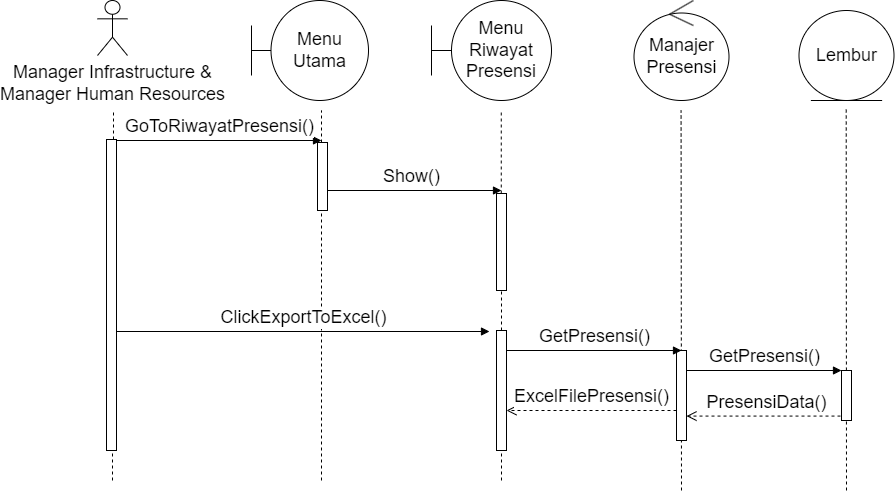

The diagram above was exported from draw.io. Its source (the exported page's mxGraphModel, read from the mxfile embedded in the PNG):
<mxGraphModel dx="1221" dy="759" grid="1" gridSize="10" guides="1" tooltips="1" connect="1" arrows="1" fold="1" page="1" pageScale="1" pageWidth="850" pageHeight="1100" math="0" shadow="0">
  <root>
    <mxCell id="0" />
    <mxCell id="1" parent="0" />
    <mxCell id="yrkoGPqek1J716Wl2nS3-1" value="&lt;div style=&quot;font-size: 18px;&quot;&gt;Manager Infrastructure &amp;amp;&lt;/div&gt;&lt;div style=&quot;font-size: 18px;&quot;&gt;Manager Human Resources&lt;/div&gt;" style="shape=umlActor;verticalLabelPosition=bottom;verticalAlign=top;html=1;fontSize=18;" parent="1" vertex="1">
      <mxGeometry x="176" y="270" width="30" height="55" as="geometry" />
    </mxCell>
    <mxCell id="yrkoGPqek1J716Wl2nS3-3" value="Menu&lt;div&gt;Utama&lt;/div&gt;" style="shape=umlBoundary;whiteSpace=wrap;html=1;fontSize=18;" parent="1" vertex="1">
      <mxGeometry x="330" y="270" width="117" height="100" as="geometry" />
    </mxCell>
    <mxCell id="yrkoGPqek1J716Wl2nS3-13" value="Menu&lt;div style=&quot;font-size: 18px;&quot;&gt;Riwayat&lt;/div&gt;&lt;div style=&quot;font-size: 18px;&quot;&gt;Presensi&lt;/div&gt;" style="shape=umlBoundary;whiteSpace=wrap;html=1;fontSize=18;" parent="1" vertex="1">
      <mxGeometry x="510" y="270" width="120" height="100" as="geometry" />
    </mxCell>
    <mxCell id="yrkoGPqek1J716Wl2nS3-15" value="" style="endArrow=none;dashed=1;html=1;rounded=0;fontSize=18;" parent="1" source="SX7ozKjXAwD4T_ZVOxpk-9" edge="1">
      <mxGeometry width="50" height="50" relative="1" as="geometry">
        <mxPoint x="192" y="650.9524274553571" as="sourcePoint" />
        <mxPoint x="192" y="380" as="targetPoint" />
      </mxGeometry>
    </mxCell>
    <mxCell id="yrkoGPqek1J716Wl2nS3-16" value="" style="endArrow=none;dashed=1;html=1;rounded=0;fontSize=18;" parent="1" source="yrkoGPqek1J716Wl2nS3-30" edge="1">
      <mxGeometry width="50" height="50" relative="1" as="geometry">
        <mxPoint x="400" y="650.9524274553571" as="sourcePoint" />
        <mxPoint x="400" y="380" as="targetPoint" />
      </mxGeometry>
    </mxCell>
    <mxCell id="yrkoGPqek1J716Wl2nS3-18" value="GoToRiwayatPresensi()" style="html=1;verticalAlign=bottom;endArrow=block;curved=0;rounded=0;fontSize=18;" parent="1" source="SX7ozKjXAwD4T_ZVOxpk-9" edge="1">
      <mxGeometry width="80" relative="1" as="geometry">
        <mxPoint x="220" y="410" as="sourcePoint" />
        <mxPoint x="400" y="410" as="targetPoint" />
      </mxGeometry>
    </mxCell>
    <mxCell id="yrkoGPqek1J716Wl2nS3-21" value="Show()" style="html=1;verticalAlign=bottom;endArrow=block;curved=0;rounded=0;fontSize=18;" parent="1" edge="1">
      <mxGeometry width="80" relative="1" as="geometry">
        <mxPoint x="400" y="460" as="sourcePoint" />
        <mxPoint x="580" y="460" as="targetPoint" />
      </mxGeometry>
    </mxCell>
    <mxCell id="yrkoGPqek1J716Wl2nS3-22" value="" style="endArrow=none;dashed=1;html=1;rounded=0;fontSize=18;" parent="1" source="yrkoGPqek1J716Wl2nS3-33" edge="1">
      <mxGeometry width="50" height="50" relative="1" as="geometry">
        <mxPoint x="579.76" y="650.9524274553571" as="sourcePoint" />
        <mxPoint x="579.76" y="380" as="targetPoint" />
      </mxGeometry>
    </mxCell>
    <mxCell id="yrkoGPqek1J716Wl2nS3-27" value="" style="endArrow=none;dashed=1;html=1;rounded=0;fontSize=18;" parent="1" edge="1">
      <mxGeometry width="50" height="50" relative="1" as="geometry">
        <mxPoint x="760" y="760" as="sourcePoint" />
        <mxPoint x="759.58" y="380" as="targetPoint" />
      </mxGeometry>
    </mxCell>
    <mxCell id="yrkoGPqek1J716Wl2nS3-32" value="" style="endArrow=none;dashed=1;html=1;rounded=0;fontSize=18;" parent="1" target="yrkoGPqek1J716Wl2nS3-30" edge="1">
      <mxGeometry width="50" height="50" relative="1" as="geometry">
        <mxPoint x="400" y="750" as="sourcePoint" />
        <mxPoint x="400" y="380" as="targetPoint" />
      </mxGeometry>
    </mxCell>
    <mxCell id="yrkoGPqek1J716Wl2nS3-30" value="" style="html=1;points=[[0,0,0,0,5],[0,1,0,0,-5],[1,0,0,0,5],[1,1,0,0,-5]];perimeter=orthogonalPerimeter;outlineConnect=0;targetShapes=umlLifeline;portConstraint=eastwest;newEdgeStyle={&quot;curved&quot;:0,&quot;rounded&quot;:0};fontSize=18;" parent="1" vertex="1">
      <mxGeometry x="396" y="412" width="10" height="68" as="geometry" />
    </mxCell>
    <mxCell id="yrkoGPqek1J716Wl2nS3-34" value="" style="endArrow=none;dashed=1;html=1;rounded=0;fontSize=18;" parent="1" target="yrkoGPqek1J716Wl2nS3-33" edge="1">
      <mxGeometry width="50" height="50" relative="1" as="geometry">
        <mxPoint x="580" y="750" as="sourcePoint" />
        <mxPoint x="579.76" y="380" as="targetPoint" />
        <Array as="points" />
      </mxGeometry>
    </mxCell>
    <mxCell id="yrkoGPqek1J716Wl2nS3-33" value="" style="html=1;points=[[0,0,0,0,5],[0,1,0,0,-5],[1,0,0,0,5],[1,1,0,0,-5]];perimeter=orthogonalPerimeter;outlineConnect=0;targetShapes=umlLifeline;portConstraint=eastwest;newEdgeStyle={&quot;curved&quot;:0,&quot;rounded&quot;:0};fontSize=18;" parent="1" vertex="1">
      <mxGeometry x="575" y="463" width="10" height="97" as="geometry" />
    </mxCell>
    <mxCell id="yrkoGPqek1J716Wl2nS3-45" value="Manajer&lt;div style=&quot;font-size: 18px;&quot;&gt;Presensi&lt;/div&gt;" style="ellipse;shape=umlControl;whiteSpace=wrap;html=1;fontSize=18;" parent="1" vertex="1">
      <mxGeometry x="712.5" y="270" width="95" height="100" as="geometry" />
    </mxCell>
    <mxCell id="JCtwv3pKvbuTHH9uKSVk-5" value="Lembur" style="ellipse;shape=umlEntity;whiteSpace=wrap;html=1;fontSize=18;" parent="1" vertex="1">
      <mxGeometry x="877.5" y="280" width="95" height="90" as="geometry" />
    </mxCell>
    <mxCell id="SX7ozKjXAwD4T_ZVOxpk-4" value="" style="endArrow=none;dashed=1;html=1;rounded=0;fontSize=18;" parent="1" edge="1">
      <mxGeometry width="50" height="50" relative="1" as="geometry">
        <mxPoint x="925" y="760" as="sourcePoint" />
        <mxPoint x="924.71" y="379.05" as="targetPoint" />
      </mxGeometry>
    </mxCell>
    <mxCell id="SX7ozKjXAwD4T_ZVOxpk-10" value="" style="endArrow=none;dashed=1;html=1;rounded=0;fontSize=18;" parent="1" target="SX7ozKjXAwD4T_ZVOxpk-9" edge="1">
      <mxGeometry width="50" height="50" relative="1" as="geometry">
        <mxPoint x="191" y="750" as="sourcePoint" />
        <mxPoint x="191" y="380" as="targetPoint" />
      </mxGeometry>
    </mxCell>
    <mxCell id="SX7ozKjXAwD4T_ZVOxpk-9" value="" style="html=1;points=[[0,0,0,0,5],[0,1,0,0,-5],[1,0,0,0,5],[1,1,0,0,-5]];perimeter=orthogonalPerimeter;outlineConnect=0;targetShapes=umlLifeline;portConstraint=eastwest;newEdgeStyle={&quot;curved&quot;:0,&quot;rounded&quot;:0};fontSize=18;" parent="1" vertex="1">
      <mxGeometry x="185" y="409" width="10" height="311" as="geometry" />
    </mxCell>
    <mxCell id="7gtW58yATGas2TOn960C-6" value="ClickExportToExcel()" style="html=1;verticalAlign=bottom;endArrow=block;curved=0;rounded=0;fontSize=18;" parent="1" source="SX7ozKjXAwD4T_ZVOxpk-9" edge="1">
      <mxGeometry width="80" relative="1" as="geometry">
        <mxPoint x="224" y="600" as="sourcePoint" />
        <mxPoint x="568" y="601" as="targetPoint" />
        <mxPoint as="offset" />
      </mxGeometry>
    </mxCell>
    <mxCell id="7gtW58yATGas2TOn960C-8" value="" style="endArrow=none;dashed=1;html=1;rounded=0;fontSize=18;" parent="1" target="7gtW58yATGas2TOn960C-7" edge="1">
      <mxGeometry width="50" height="50" relative="1" as="geometry">
        <mxPoint x="580" y="690" as="sourcePoint" />
        <mxPoint x="580" y="560" as="targetPoint" />
      </mxGeometry>
    </mxCell>
    <mxCell id="7gtW58yATGas2TOn960C-7" value="" style="html=1;points=[[0,0,0,0,5],[0,1,0,0,-5],[1,0,0,0,5],[1,1,0,0,-5]];perimeter=orthogonalPerimeter;outlineConnect=0;targetShapes=umlLifeline;portConstraint=eastwest;newEdgeStyle={&quot;curved&quot;:0,&quot;rounded&quot;:0};fontSize=18;" parent="1" vertex="1">
      <mxGeometry x="575" y="600" width="10" height="120" as="geometry" />
    </mxCell>
    <mxCell id="7gtW58yATGas2TOn960C-9" value="" style="html=1;points=[[0,0,0,0,5],[0,1,0,0,-5],[1,0,0,0,5],[1,1,0,0,-5]];perimeter=orthogonalPerimeter;outlineConnect=0;targetShapes=umlLifeline;portConstraint=eastwest;newEdgeStyle={&quot;curved&quot;:0,&quot;rounded&quot;:0};fontSize=18;" parent="1" vertex="1">
      <mxGeometry x="755" y="620" width="10" height="90" as="geometry" />
    </mxCell>
    <mxCell id="7gtW58yATGas2TOn960C-11" value="GetPresensi()" style="html=1;verticalAlign=bottom;endArrow=block;curved=0;rounded=0;fontSize=18;" parent="1" edge="1">
      <mxGeometry width="80" relative="1" as="geometry">
        <mxPoint x="585" y="620" as="sourcePoint" />
        <mxPoint x="760" y="620" as="targetPoint" />
      </mxGeometry>
    </mxCell>
    <mxCell id="7gtW58yATGas2TOn960C-12" value="GetPresensi()" style="html=1;verticalAlign=bottom;endArrow=block;curved=0;rounded=0;fontSize=18;" parent="1" edge="1">
      <mxGeometry width="80" relative="1" as="geometry">
        <mxPoint x="765" y="640" as="sourcePoint" />
        <mxPoint x="920" y="640" as="targetPoint" />
      </mxGeometry>
    </mxCell>
    <mxCell id="7gtW58yATGas2TOn960C-14" value="PresensiData()" style="html=1;verticalAlign=bottom;endArrow=open;dashed=1;endSize=8;curved=0;rounded=0;fontSize=18;" parent="1" edge="1">
      <mxGeometry relative="1" as="geometry">
        <mxPoint x="925" y="685.58" as="sourcePoint" />
        <mxPoint x="765" y="685.58" as="targetPoint" />
      </mxGeometry>
    </mxCell>
    <mxCell id="7gtW58yATGas2TOn960C-15" value="" style="html=1;points=[[0,0,0,0,5],[0,1,0,0,-5],[1,0,0,0,5],[1,1,0,0,-5]];perimeter=orthogonalPerimeter;outlineConnect=0;targetShapes=umlLifeline;portConstraint=eastwest;newEdgeStyle={&quot;curved&quot;:0,&quot;rounded&quot;:0};fontSize=18;" parent="1" vertex="1">
      <mxGeometry x="920" y="640" width="10" height="50" as="geometry" />
    </mxCell>
    <mxCell id="7gtW58yATGas2TOn960C-18" value="ExcelFilePresensi()" style="html=1;verticalAlign=bottom;endArrow=open;dashed=1;endSize=8;curved=0;rounded=0;fontSize=18;" parent="1" edge="1">
      <mxGeometry relative="1" as="geometry">
        <mxPoint x="755" y="680" as="sourcePoint" />
        <mxPoint x="585" y="680" as="targetPoint" />
      </mxGeometry>
    </mxCell>
  </root>
</mxGraphModel>